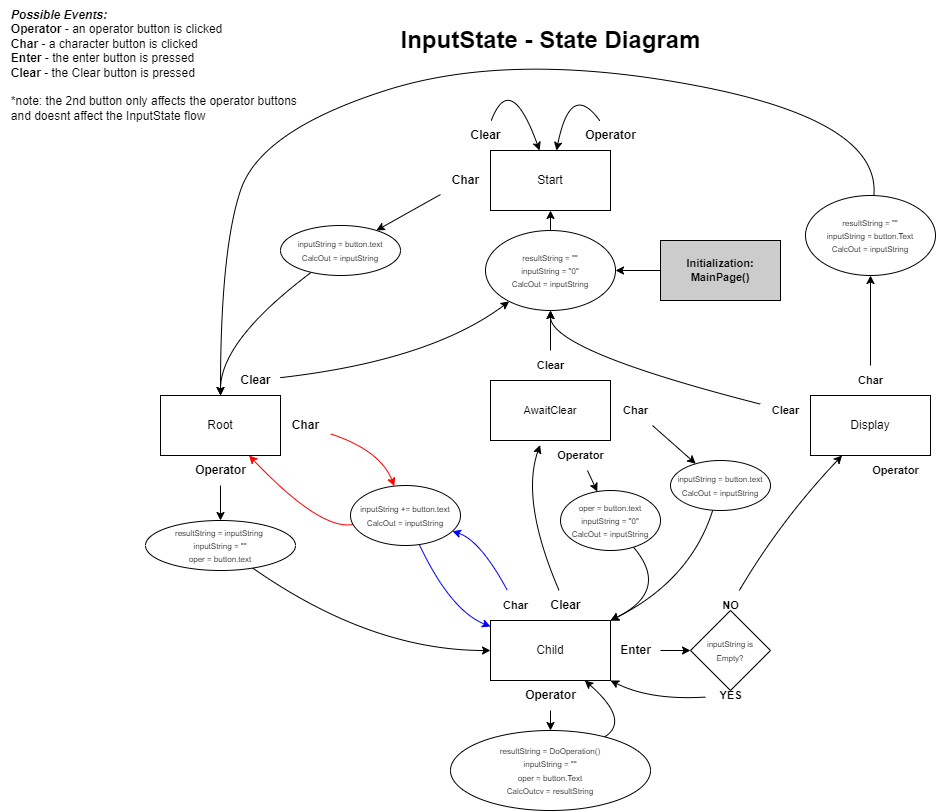

The diagram above was exported from draw.io. Its source (the exported page's mxGraphModel, read from the mxfile embedded in the PNG):
<mxGraphModel dx="989" dy="577" grid="1" gridSize="10" guides="1" tooltips="1" connect="1" arrows="1" fold="1" page="1" pageScale="1" pageWidth="1100" pageHeight="850" math="0" shadow="0">
  <root>
    <mxCell id="0" />
    <mxCell id="1" parent="0" />
    <mxCell id="2A6YWmVWUMF_fDWBWoBg-1" value="Start" style="whiteSpace=wrap;html=1;" vertex="1" parent="1">
      <mxGeometry x="490" y="150" width="120" height="60" as="geometry" />
    </mxCell>
    <mxCell id="2A6YWmVWUMF_fDWBWoBg-2" value="Root" style="whiteSpace=wrap;html=1;" vertex="1" parent="1">
      <mxGeometry x="160" y="395" width="120" height="60" as="geometry" />
    </mxCell>
    <mxCell id="2A6YWmVWUMF_fDWBWoBg-3" value="Child" style="whiteSpace=wrap;html=1;" vertex="1" parent="1">
      <mxGeometry x="490" y="620" width="120" height="60" as="geometry" />
    </mxCell>
    <mxCell id="2A6YWmVWUMF_fDWBWoBg-4" value="Display" style="whiteSpace=wrap;html=1;" vertex="1" parent="1">
      <mxGeometry x="810" y="395" width="120" height="60" as="geometry" />
    </mxCell>
    <mxCell id="2A6YWmVWUMF_fDWBWoBg-6" value="&lt;b&gt;&lt;font style=&quot;font-size: 24px;&quot;&gt;InputState - State Diagram&lt;/font&gt;&lt;/b&gt;" style="text;html=1;align=center;verticalAlign=middle;resizable=0;points=[];autosize=1;strokeColor=none;fillColor=none;" vertex="1" parent="1">
      <mxGeometry x="390" y="20" width="320" height="40" as="geometry" />
    </mxCell>
    <mxCell id="2A6YWmVWUMF_fDWBWoBg-29" style="edgeStyle=none;shape=connector;curved=1;rounded=0;orthogonalLoop=1;jettySize=auto;html=1;labelBackgroundColor=default;strokeColor=default;fontFamily=Helvetica;fontSize=11;fontColor=default;endArrow=classic;" edge="1" parent="1" source="2A6YWmVWUMF_fDWBWoBg-7" target="2A6YWmVWUMF_fDWBWoBg-1">
      <mxGeometry relative="1" as="geometry">
        <Array as="points">
          <mxPoint x="570" y="80" />
        </Array>
      </mxGeometry>
    </mxCell>
    <mxCell id="2A6YWmVWUMF_fDWBWoBg-7" value="&lt;b&gt;Operator&lt;/b&gt;" style="text;html=1;align=center;verticalAlign=middle;resizable=0;points=[];autosize=1;strokeColor=none;fillColor=none;" vertex="1" parent="1">
      <mxGeometry x="575" y="120" width="70" height="30" as="geometry" />
    </mxCell>
    <mxCell id="2A6YWmVWUMF_fDWBWoBg-83" style="edgeStyle=none;shape=connector;curved=1;rounded=0;orthogonalLoop=1;jettySize=auto;html=1;labelBackgroundColor=default;strokeColor=default;fontFamily=Helvetica;fontSize=11;fontColor=default;endArrow=classic;" edge="1" parent="1" source="2A6YWmVWUMF_fDWBWoBg-8" target="2A6YWmVWUMF_fDWBWoBg-44">
      <mxGeometry relative="1" as="geometry" />
    </mxCell>
    <mxCell id="2A6YWmVWUMF_fDWBWoBg-8" value="&lt;b&gt;Char&lt;/b&gt;" style="text;html=1;align=center;verticalAlign=middle;resizable=0;points=[];autosize=1;strokeColor=none;fillColor=none;" vertex="1" parent="1">
      <mxGeometry x="440" y="165" width="50" height="30" as="geometry" />
    </mxCell>
    <mxCell id="2A6YWmVWUMF_fDWBWoBg-28" style="edgeStyle=none;shape=connector;curved=1;rounded=0;orthogonalLoop=1;jettySize=auto;html=1;labelBackgroundColor=default;strokeColor=default;fontFamily=Helvetica;fontSize=11;fontColor=default;endArrow=classic;" edge="1" parent="1" source="2A6YWmVWUMF_fDWBWoBg-9" target="2A6YWmVWUMF_fDWBWoBg-1">
      <mxGeometry relative="1" as="geometry">
        <Array as="points">
          <mxPoint x="510" y="70" />
        </Array>
      </mxGeometry>
    </mxCell>
    <mxCell id="2A6YWmVWUMF_fDWBWoBg-9" value="&lt;b&gt;Clear&lt;/b&gt;" style="text;html=1;align=center;verticalAlign=middle;resizable=0;points=[];autosize=1;strokeColor=none;fillColor=none;" vertex="1" parent="1">
      <mxGeometry x="460" y="120" width="50" height="30" as="geometry" />
    </mxCell>
    <mxCell id="2A6YWmVWUMF_fDWBWoBg-10" value="&lt;div style=&quot;text-align: left;&quot;&gt;&lt;b style=&quot;background-color: initial;&quot;&gt;&lt;i&gt;Possible Events:&lt;/i&gt;&lt;/b&gt;&lt;/div&gt;&lt;div style=&quot;text-align: left;&quot;&gt;&lt;span style=&quot;background-color: initial;&quot;&gt;&lt;b&gt;Operator &lt;/b&gt;- an operator button is clicked&lt;/span&gt;&lt;/div&gt;&lt;div style=&quot;text-align: left;&quot;&gt;&lt;span style=&quot;background-color: initial;&quot;&gt;&lt;b&gt;Char&lt;/b&gt; - a character button is clicked&lt;/span&gt;&lt;/div&gt;&lt;div style=&quot;text-align: left;&quot;&gt;&lt;span style=&quot;background-color: initial;&quot;&gt;&lt;b&gt;Enter&lt;/b&gt; - the enter button is pressed&lt;/span&gt;&lt;/div&gt;&lt;div style=&quot;text-align: left;&quot;&gt;&lt;span style=&quot;background-color: initial;&quot;&gt;&lt;b&gt;Clear &lt;/b&gt;- the Clear button is pressed&lt;/span&gt;&lt;/div&gt;&lt;div style=&quot;text-align: left;&quot;&gt;&lt;br&gt;&lt;/div&gt;&lt;div style=&quot;text-align: left;&quot;&gt;&lt;span style=&quot;background-color: initial;&quot;&gt;*note: the 2nd button only affects the operator buttons&amp;nbsp;&lt;/span&gt;&lt;/div&gt;&lt;div style=&quot;text-align: left;&quot;&gt;&lt;span style=&quot;background-color: initial;&quot;&gt;and doesnt affect the InputState flow&lt;/span&gt;&lt;/div&gt;" style="text;html=1;align=center;verticalAlign=middle;resizable=0;points=[];autosize=1;strokeColor=none;fillColor=none;" vertex="1" parent="1">
      <mxGeometry width="310" height="130" as="geometry" />
    </mxCell>
    <mxCell id="2A6YWmVWUMF_fDWBWoBg-59" style="edgeStyle=none;shape=connector;curved=1;rounded=0;orthogonalLoop=1;jettySize=auto;html=1;entryX=0.5;entryY=0;entryDx=0;entryDy=0;labelBackgroundColor=default;strokeColor=default;fontFamily=Helvetica;fontSize=11;fontColor=default;endArrow=classic;" edge="1" parent="1" source="2A6YWmVWUMF_fDWBWoBg-12" target="2A6YWmVWUMF_fDWBWoBg-58">
      <mxGeometry relative="1" as="geometry" />
    </mxCell>
    <mxCell id="2A6YWmVWUMF_fDWBWoBg-12" value="&lt;b&gt;Operator&lt;/b&gt;" style="text;html=1;align=center;verticalAlign=middle;resizable=0;points=[];autosize=1;strokeColor=none;fillColor=none;" vertex="1" parent="1">
      <mxGeometry x="185" y="455" width="70" height="30" as="geometry" />
    </mxCell>
    <mxCell id="2A6YWmVWUMF_fDWBWoBg-53" style="edgeStyle=none;shape=connector;curved=1;rounded=0;orthogonalLoop=1;jettySize=auto;html=1;labelBackgroundColor=default;strokeColor=default;fontFamily=Helvetica;fontSize=11;fontColor=default;endArrow=classic;" edge="1" parent="1" source="2A6YWmVWUMF_fDWBWoBg-13" target="2A6YWmVWUMF_fDWBWoBg-47">
      <mxGeometry relative="1" as="geometry">
        <Array as="points">
          <mxPoint x="430" y="360" />
        </Array>
      </mxGeometry>
    </mxCell>
    <mxCell id="2A6YWmVWUMF_fDWBWoBg-13" value="&lt;b&gt;Clear&lt;/b&gt;" style="text;html=1;align=center;verticalAlign=middle;resizable=0;points=[];autosize=1;strokeColor=none;fillColor=none;" vertex="1" parent="1">
      <mxGeometry x="230" y="365" width="50" height="30" as="geometry" />
    </mxCell>
    <mxCell id="2A6YWmVWUMF_fDWBWoBg-80" style="edgeStyle=none;shape=connector;curved=1;rounded=0;orthogonalLoop=1;jettySize=auto;html=1;labelBackgroundColor=default;strokeColor=#FF0000;fontFamily=Helvetica;fontSize=11;fontColor=default;endArrow=classic;" edge="1" parent="1" source="2A6YWmVWUMF_fDWBWoBg-14" target="2A6YWmVWUMF_fDWBWoBg-63">
      <mxGeometry relative="1" as="geometry">
        <Array as="points">
          <mxPoint x="380" y="450" />
        </Array>
      </mxGeometry>
    </mxCell>
    <mxCell id="2A6YWmVWUMF_fDWBWoBg-14" value="&lt;b&gt;Char&lt;/b&gt;" style="text;html=1;align=center;verticalAlign=middle;resizable=0;points=[];autosize=1;strokeColor=none;fillColor=none;" vertex="1" parent="1">
      <mxGeometry x="280" y="410" width="50" height="30" as="geometry" />
    </mxCell>
    <mxCell id="2A6YWmVWUMF_fDWBWoBg-65" style="edgeStyle=none;shape=connector;curved=1;rounded=0;orthogonalLoop=1;jettySize=auto;html=1;labelBackgroundColor=default;strokeColor=default;fontFamily=Helvetica;fontSize=11;fontColor=default;endArrow=classic;" edge="1" parent="1" source="2A6YWmVWUMF_fDWBWoBg-15" target="2A6YWmVWUMF_fDWBWoBg-62">
      <mxGeometry relative="1" as="geometry">
        <Array as="points" />
      </mxGeometry>
    </mxCell>
    <mxCell id="2A6YWmVWUMF_fDWBWoBg-15" value="&lt;b&gt;Operator&lt;/b&gt;" style="text;html=1;align=center;verticalAlign=middle;resizable=0;points=[];autosize=1;strokeColor=none;fillColor=none;" vertex="1" parent="1">
      <mxGeometry x="515" y="680" width="70" height="30" as="geometry" />
    </mxCell>
    <mxCell id="2A6YWmVWUMF_fDWBWoBg-73" style="edgeStyle=none;shape=connector;curved=1;rounded=0;orthogonalLoop=1;jettySize=auto;html=1;labelBackgroundColor=default;strokeColor=default;fontFamily=Helvetica;fontSize=11;fontColor=default;endArrow=classic;" edge="1" parent="1" source="2A6YWmVWUMF_fDWBWoBg-16">
      <mxGeometry relative="1" as="geometry">
        <mxPoint x="539.5652173913045" y="444.56521739130426" as="targetPoint" />
        <Array as="points">
          <mxPoint x="520" y="500" />
        </Array>
      </mxGeometry>
    </mxCell>
    <mxCell id="2A6YWmVWUMF_fDWBWoBg-16" value="&lt;b&gt;Clear&lt;/b&gt;" style="text;html=1;align=center;verticalAlign=middle;resizable=0;points=[];autosize=1;strokeColor=none;fillColor=none;" vertex="1" parent="1">
      <mxGeometry x="540" y="590" width="50" height="30" as="geometry" />
    </mxCell>
    <mxCell id="2A6YWmVWUMF_fDWBWoBg-98" style="edgeStyle=none;shape=connector;curved=1;rounded=0;orthogonalLoop=1;jettySize=auto;html=1;labelBackgroundColor=default;strokeColor=default;fontFamily=Helvetica;fontSize=11;fontColor=default;endArrow=classic;" edge="1" parent="1" source="2A6YWmVWUMF_fDWBWoBg-37" target="2A6YWmVWUMF_fDWBWoBg-93">
      <mxGeometry relative="1" as="geometry" />
    </mxCell>
    <mxCell id="2A6YWmVWUMF_fDWBWoBg-37" value="&lt;b&gt;Enter&lt;/b&gt;" style="text;html=1;align=center;verticalAlign=middle;resizable=0;points=[];autosize=1;strokeColor=none;fillColor=none;" vertex="1" parent="1">
      <mxGeometry x="610" y="635" width="50" height="30" as="geometry" />
    </mxCell>
    <mxCell id="2A6YWmVWUMF_fDWBWoBg-84" style="edgeStyle=none;shape=connector;curved=1;rounded=0;orthogonalLoop=1;jettySize=auto;html=1;labelBackgroundColor=default;strokeColor=default;fontFamily=Helvetica;fontSize=11;fontColor=default;endArrow=classic;" edge="1" parent="1" source="2A6YWmVWUMF_fDWBWoBg-44" target="2A6YWmVWUMF_fDWBWoBg-2">
      <mxGeometry relative="1" as="geometry">
        <Array as="points">
          <mxPoint x="220" y="340" />
        </Array>
      </mxGeometry>
    </mxCell>
    <mxCell id="2A6YWmVWUMF_fDWBWoBg-44" value="&lt;span style=&quot;font-size: 8px;&quot;&gt;inputString = button.text&lt;br&gt;CalcOut = inputString&lt;br&gt;&lt;/span&gt;" style="ellipse;whiteSpace=wrap;html=1;fontFamily=Helvetica;fontSize=11;fontColor=default;" vertex="1" parent="1">
      <mxGeometry x="280" y="225" width="120" height="50" as="geometry" />
    </mxCell>
    <mxCell id="2A6YWmVWUMF_fDWBWoBg-54" style="edgeStyle=none;shape=connector;curved=1;rounded=0;orthogonalLoop=1;jettySize=auto;html=1;labelBackgroundColor=default;strokeColor=default;fontFamily=Helvetica;fontSize=11;fontColor=default;endArrow=classic;" edge="1" parent="1" source="2A6YWmVWUMF_fDWBWoBg-47" target="2A6YWmVWUMF_fDWBWoBg-1">
      <mxGeometry relative="1" as="geometry" />
    </mxCell>
    <mxCell id="2A6YWmVWUMF_fDWBWoBg-47" value="&lt;font style=&quot;font-size: 8px;&quot;&gt;resultString = &quot;&quot;&lt;br&gt;inputString = &quot;0&quot;&lt;br&gt;CalcOut = inputString&lt;br&gt;&lt;/font&gt;" style="ellipse;whiteSpace=wrap;html=1;fontFamily=Helvetica;fontSize=11;fontColor=default;" vertex="1" parent="1">
      <mxGeometry x="485" y="230" width="130" height="80" as="geometry" />
    </mxCell>
    <mxCell id="2A6YWmVWUMF_fDWBWoBg-105" style="edgeStyle=none;shape=connector;curved=1;rounded=0;orthogonalLoop=1;jettySize=auto;html=1;labelBackgroundColor=default;strokeColor=default;fontFamily=Helvetica;fontSize=11;fontColor=default;endArrow=classic;" edge="1" parent="1" source="2A6YWmVWUMF_fDWBWoBg-55" target="2A6YWmVWUMF_fDWBWoBg-47">
      <mxGeometry relative="1" as="geometry" />
    </mxCell>
    <mxCell id="2A6YWmVWUMF_fDWBWoBg-55" value="&lt;b style=&quot;border-color: var(--border-color);&quot;&gt;Initialization: MainPage()&lt;/b&gt;" style="whiteSpace=wrap;html=1;strokeColor=default;fontFamily=Helvetica;fontSize=11;fontColor=default;fillColor=#CCCCCC;" vertex="1" parent="1">
      <mxGeometry x="660" y="240" width="120" height="60" as="geometry" />
    </mxCell>
    <mxCell id="2A6YWmVWUMF_fDWBWoBg-60" style="edgeStyle=none;shape=connector;curved=1;rounded=0;orthogonalLoop=1;jettySize=auto;html=1;labelBackgroundColor=default;strokeColor=default;fontFamily=Helvetica;fontSize=11;fontColor=default;endArrow=classic;" edge="1" parent="1" source="2A6YWmVWUMF_fDWBWoBg-58" target="2A6YWmVWUMF_fDWBWoBg-3">
      <mxGeometry relative="1" as="geometry">
        <Array as="points">
          <mxPoint x="370" y="650" />
        </Array>
      </mxGeometry>
    </mxCell>
    <mxCell id="2A6YWmVWUMF_fDWBWoBg-58" value="&lt;font style=&quot;font-size: 8px;&quot;&gt;resultString = inputString&amp;nbsp;&lt;br&gt;inputString = &quot;&quot;&lt;br&gt;oper = button.text&lt;br&gt;&lt;/font&gt;" style="ellipse;whiteSpace=wrap;html=1;fontFamily=Helvetica;fontSize=11;fontColor=default;" vertex="1" parent="1">
      <mxGeometry x="145" y="520" width="150" height="50" as="geometry" />
    </mxCell>
    <mxCell id="2A6YWmVWUMF_fDWBWoBg-66" style="edgeStyle=none;shape=connector;curved=1;rounded=0;orthogonalLoop=1;jettySize=auto;html=1;labelBackgroundColor=default;strokeColor=default;fontFamily=Helvetica;fontSize=11;fontColor=default;endArrow=classic;" edge="1" parent="1" source="2A6YWmVWUMF_fDWBWoBg-62" target="2A6YWmVWUMF_fDWBWoBg-3">
      <mxGeometry relative="1" as="geometry">
        <Array as="points">
          <mxPoint x="630" y="720" />
        </Array>
      </mxGeometry>
    </mxCell>
    <mxCell id="2A6YWmVWUMF_fDWBWoBg-62" value="&lt;span style=&quot;font-size: 8px;&quot;&gt;resultString = DoOperation()&lt;br&gt;inputString = &quot;&quot;&lt;br&gt;oper = button.Text&lt;br&gt;CalcOutcv = resultString&lt;br&gt;&lt;/span&gt;" style="ellipse;whiteSpace=wrap;html=1;fontFamily=Helvetica;fontSize=11;fontColor=default;" vertex="1" parent="1">
      <mxGeometry x="450" y="730" width="200" height="80" as="geometry" />
    </mxCell>
    <mxCell id="2A6YWmVWUMF_fDWBWoBg-79" style="edgeStyle=none;shape=connector;curved=1;rounded=0;orthogonalLoop=1;jettySize=auto;html=1;labelBackgroundColor=default;strokeColor=#0000FF;fontFamily=Helvetica;fontSize=11;fontColor=default;endArrow=classic;" edge="1" parent="1" source="2A6YWmVWUMF_fDWBWoBg-63" target="2A6YWmVWUMF_fDWBWoBg-3">
      <mxGeometry relative="1" as="geometry">
        <Array as="points">
          <mxPoint x="450" y="610" />
        </Array>
      </mxGeometry>
    </mxCell>
    <mxCell id="2A6YWmVWUMF_fDWBWoBg-81" style="edgeStyle=none;shape=connector;curved=1;rounded=0;orthogonalLoop=1;jettySize=auto;html=1;labelBackgroundColor=default;strokeColor=#FF0000;fontFamily=Helvetica;fontSize=11;fontColor=default;endArrow=classic;" edge="1" parent="1" source="2A6YWmVWUMF_fDWBWoBg-63" target="2A6YWmVWUMF_fDWBWoBg-2">
      <mxGeometry relative="1" as="geometry">
        <Array as="points">
          <mxPoint x="320" y="530" />
        </Array>
      </mxGeometry>
    </mxCell>
    <mxCell id="2A6YWmVWUMF_fDWBWoBg-63" value="&lt;span style=&quot;font-size: 8px;&quot;&gt;inputString += button.text&lt;br&gt;CalcOut = inputString&lt;br&gt;&lt;/span&gt;" style="ellipse;whiteSpace=wrap;html=1;fontFamily=Helvetica;fontSize=11;fontColor=default;" vertex="1" parent="1">
      <mxGeometry x="350" y="485" width="110" height="60" as="geometry" />
    </mxCell>
    <mxCell id="2A6YWmVWUMF_fDWBWoBg-68" style="edgeStyle=none;shape=connector;curved=1;rounded=0;orthogonalLoop=1;jettySize=auto;html=1;labelBackgroundColor=default;strokeColor=default;fontFamily=Helvetica;fontSize=11;fontColor=default;endArrow=classic;" edge="1" parent="1" source="2A6YWmVWUMF_fDWBWoBg-67" target="2A6YWmVWUMF_fDWBWoBg-3">
      <mxGeometry relative="1" as="geometry" />
    </mxCell>
    <mxCell id="2A6YWmVWUMF_fDWBWoBg-78" style="edgeStyle=none;shape=connector;curved=1;rounded=0;orthogonalLoop=1;jettySize=auto;html=1;labelBackgroundColor=default;strokeColor=#0000FF;fontFamily=Helvetica;fontSize=11;fontColor=default;endArrow=classic;" edge="1" parent="1" source="2A6YWmVWUMF_fDWBWoBg-67" target="2A6YWmVWUMF_fDWBWoBg-63">
      <mxGeometry relative="1" as="geometry">
        <Array as="points">
          <mxPoint x="480" y="540" />
        </Array>
      </mxGeometry>
    </mxCell>
    <mxCell id="2A6YWmVWUMF_fDWBWoBg-67" value="&lt;b&gt;Char&lt;/b&gt;" style="text;html=1;align=center;verticalAlign=middle;resizable=0;points=[];autosize=1;strokeColor=none;fillColor=none;fontSize=11;fontFamily=Helvetica;fontColor=default;" vertex="1" parent="1">
      <mxGeometry x="490" y="590" width="50" height="30" as="geometry" />
    </mxCell>
    <mxCell id="2A6YWmVWUMF_fDWBWoBg-75" style="edgeStyle=none;shape=connector;curved=1;rounded=0;orthogonalLoop=1;jettySize=auto;html=1;labelBackgroundColor=default;strokeColor=default;fontFamily=Helvetica;fontSize=11;fontColor=default;endArrow=classic;" edge="1" parent="1" source="2A6YWmVWUMF_fDWBWoBg-74" target="2A6YWmVWUMF_fDWBWoBg-47">
      <mxGeometry relative="1" as="geometry" />
    </mxCell>
    <mxCell id="2A6YWmVWUMF_fDWBWoBg-74" value="&lt;b&gt;Clear&lt;br&gt;&lt;/b&gt;" style="text;html=1;align=center;verticalAlign=middle;resizable=0;points=[];autosize=1;strokeColor=none;fillColor=none;fontSize=11;fontFamily=Helvetica;fontColor=default;" vertex="1" parent="1">
      <mxGeometry x="525" y="350" width="50" height="30" as="geometry" />
    </mxCell>
    <mxCell id="2A6YWmVWUMF_fDWBWoBg-113" style="edgeStyle=none;shape=connector;curved=1;rounded=0;orthogonalLoop=1;jettySize=auto;html=1;labelBackgroundColor=default;strokeColor=default;fontFamily=Helvetica;fontSize=11;fontColor=default;endArrow=classic;" edge="1" parent="1" source="2A6YWmVWUMF_fDWBWoBg-82" target="2A6YWmVWUMF_fDWBWoBg-3">
      <mxGeometry relative="1" as="geometry">
        <Array as="points">
          <mxPoint x="670" y="590" />
        </Array>
      </mxGeometry>
    </mxCell>
    <mxCell id="2A6YWmVWUMF_fDWBWoBg-82" value="&lt;span style=&quot;font-size: 8px;&quot;&gt;oper = button.text&lt;br&gt;inputString = &quot;0&quot;&lt;br&gt;CalcOut = inputString&lt;br&gt;&lt;/span&gt;" style="ellipse;whiteSpace=wrap;html=1;fontFamily=Helvetica;fontSize=11;fontColor=default;" vertex="1" parent="1">
      <mxGeometry x="560" y="490" width="100" height="60" as="geometry" />
    </mxCell>
    <mxCell id="2A6YWmVWUMF_fDWBWoBg-85" value="AwaitClear" style="whiteSpace=wrap;html=1;strokeColor=default;fontFamily=Helvetica;fontSize=11;fontColor=default;fillColor=default;" vertex="1" parent="1">
      <mxGeometry x="490" y="380" width="120" height="60" as="geometry" />
    </mxCell>
    <mxCell id="2A6YWmVWUMF_fDWBWoBg-89" style="edgeStyle=none;shape=connector;curved=1;rounded=0;orthogonalLoop=1;jettySize=auto;html=1;labelBackgroundColor=default;strokeColor=default;fontFamily=Helvetica;fontSize=11;fontColor=default;endArrow=classic;" edge="1" parent="1" source="2A6YWmVWUMF_fDWBWoBg-86" target="2A6YWmVWUMF_fDWBWoBg-82">
      <mxGeometry relative="1" as="geometry" />
    </mxCell>
    <mxCell id="2A6YWmVWUMF_fDWBWoBg-86" value="&lt;b&gt;Operator&lt;/b&gt;" style="text;html=1;align=center;verticalAlign=middle;resizable=0;points=[];autosize=1;strokeColor=none;fillColor=none;fontSize=11;fontFamily=Helvetica;fontColor=default;" vertex="1" parent="1">
      <mxGeometry x="545" y="440" width="70" height="30" as="geometry" />
    </mxCell>
    <mxCell id="2A6YWmVWUMF_fDWBWoBg-114" style="edgeStyle=none;shape=connector;curved=1;rounded=0;orthogonalLoop=1;jettySize=auto;html=1;labelBackgroundColor=default;strokeColor=default;fontFamily=Helvetica;fontSize=11;fontColor=default;endArrow=classic;" edge="1" parent="1" source="2A6YWmVWUMF_fDWBWoBg-87" target="2A6YWmVWUMF_fDWBWoBg-88">
      <mxGeometry relative="1" as="geometry" />
    </mxCell>
    <mxCell id="2A6YWmVWUMF_fDWBWoBg-87" value="&lt;b&gt;Char&lt;/b&gt;" style="text;html=1;align=center;verticalAlign=middle;resizable=0;points=[];autosize=1;strokeColor=none;fillColor=none;fontSize=11;fontFamily=Helvetica;fontColor=default;" vertex="1" parent="1">
      <mxGeometry x="610" y="395" width="50" height="30" as="geometry" />
    </mxCell>
    <mxCell id="2A6YWmVWUMF_fDWBWoBg-92" style="edgeStyle=none;shape=connector;curved=1;rounded=0;orthogonalLoop=1;jettySize=auto;html=1;labelBackgroundColor=default;strokeColor=default;fontFamily=Helvetica;fontSize=11;fontColor=default;endArrow=classic;" edge="1" parent="1" source="2A6YWmVWUMF_fDWBWoBg-88" target="2A6YWmVWUMF_fDWBWoBg-3">
      <mxGeometry relative="1" as="geometry">
        <Array as="points">
          <mxPoint x="690" y="580" />
        </Array>
      </mxGeometry>
    </mxCell>
    <mxCell id="2A6YWmVWUMF_fDWBWoBg-88" value="&lt;span style=&quot;font-size: 8px;&quot;&gt;inputString = button.text&lt;br&gt;CalcOut = inputString&lt;br&gt;&lt;/span&gt;" style="ellipse;whiteSpace=wrap;html=1;fontFamily=Helvetica;fontSize=11;fontColor=default;" vertex="1" parent="1">
      <mxGeometry x="670" y="460" width="100" height="50" as="geometry" />
    </mxCell>
    <mxCell id="2A6YWmVWUMF_fDWBWoBg-93" value="&lt;font style=&quot;font-size: 8px;&quot;&gt;inputString is &lt;br&gt;Empty?&lt;/font&gt;" style="rhombus;whiteSpace=wrap;html=1;strokeColor=default;fontFamily=Helvetica;fontSize=11;fontColor=default;fillColor=default;" vertex="1" parent="1">
      <mxGeometry x="690" y="610" width="80" height="80" as="geometry" />
    </mxCell>
    <mxCell id="2A6YWmVWUMF_fDWBWoBg-99" style="edgeStyle=none;shape=connector;curved=1;rounded=0;orthogonalLoop=1;jettySize=auto;html=1;labelBackgroundColor=default;strokeColor=default;fontFamily=Helvetica;fontSize=11;fontColor=default;endArrow=classic;" edge="1" parent="1" source="2A6YWmVWUMF_fDWBWoBg-94" target="2A6YWmVWUMF_fDWBWoBg-3">
      <mxGeometry relative="1" as="geometry">
        <Array as="points">
          <mxPoint x="650" y="700" />
        </Array>
      </mxGeometry>
    </mxCell>
    <mxCell id="2A6YWmVWUMF_fDWBWoBg-94" value="&lt;b&gt;YES&lt;/b&gt;" style="text;html=1;align=center;verticalAlign=middle;resizable=0;points=[];autosize=1;strokeColor=none;fillColor=none;fontSize=11;fontFamily=Helvetica;fontColor=default;" vertex="1" parent="1">
      <mxGeometry x="705" y="680" width="50" height="30" as="geometry" />
    </mxCell>
    <mxCell id="2A6YWmVWUMF_fDWBWoBg-100" style="edgeStyle=none;shape=connector;curved=1;rounded=0;orthogonalLoop=1;jettySize=auto;html=1;labelBackgroundColor=default;strokeColor=default;fontFamily=Helvetica;fontSize=11;fontColor=default;endArrow=classic;" edge="1" parent="1" source="2A6YWmVWUMF_fDWBWoBg-95" target="2A6YWmVWUMF_fDWBWoBg-4">
      <mxGeometry relative="1" as="geometry">
        <Array as="points">
          <mxPoint x="780" y="520" />
        </Array>
      </mxGeometry>
    </mxCell>
    <mxCell id="2A6YWmVWUMF_fDWBWoBg-95" value="&lt;b&gt;NO&lt;/b&gt;" style="text;html=1;align=center;verticalAlign=middle;resizable=0;points=[];autosize=1;strokeColor=none;fillColor=none;fontSize=11;fontFamily=Helvetica;fontColor=default;" vertex="1" parent="1">
      <mxGeometry x="710" y="590" width="40" height="30" as="geometry" />
    </mxCell>
    <mxCell id="2A6YWmVWUMF_fDWBWoBg-102" value="&lt;b&gt;Operator&lt;/b&gt;" style="text;html=1;align=center;verticalAlign=middle;resizable=0;points=[];autosize=1;strokeColor=none;fillColor=none;fontSize=11;fontFamily=Helvetica;fontColor=default;" vertex="1" parent="1">
      <mxGeometry x="860" y="455" width="70" height="30" as="geometry" />
    </mxCell>
    <mxCell id="2A6YWmVWUMF_fDWBWoBg-106" style="edgeStyle=none;shape=connector;curved=1;rounded=0;orthogonalLoop=1;jettySize=auto;html=1;labelBackgroundColor=default;strokeColor=default;fontFamily=Helvetica;fontSize=11;fontColor=default;endArrow=classic;" edge="1" parent="1" source="2A6YWmVWUMF_fDWBWoBg-104" target="2A6YWmVWUMF_fDWBWoBg-47">
      <mxGeometry relative="1" as="geometry">
        <Array as="points">
          <mxPoint x="550" y="350" />
        </Array>
      </mxGeometry>
    </mxCell>
    <mxCell id="2A6YWmVWUMF_fDWBWoBg-104" value="&lt;b&gt;Clear&lt;/b&gt;" style="text;html=1;align=center;verticalAlign=middle;resizable=0;points=[];autosize=1;strokeColor=none;fillColor=none;fontSize=11;fontFamily=Helvetica;fontColor=default;" vertex="1" parent="1">
      <mxGeometry x="760" y="395" width="50" height="30" as="geometry" />
    </mxCell>
    <mxCell id="2A6YWmVWUMF_fDWBWoBg-111" style="edgeStyle=none;shape=connector;curved=1;rounded=0;orthogonalLoop=1;jettySize=auto;html=1;labelBackgroundColor=default;strokeColor=default;fontFamily=Helvetica;fontSize=11;fontColor=default;endArrow=classic;" edge="1" parent="1" source="2A6YWmVWUMF_fDWBWoBg-107" target="2A6YWmVWUMF_fDWBWoBg-110">
      <mxGeometry relative="1" as="geometry" />
    </mxCell>
    <mxCell id="2A6YWmVWUMF_fDWBWoBg-107" value="&lt;b&gt;Char&lt;/b&gt;" style="text;html=1;align=center;verticalAlign=middle;resizable=0;points=[];autosize=1;strokeColor=none;fillColor=none;fontSize=11;fontFamily=Helvetica;fontColor=default;" vertex="1" parent="1">
      <mxGeometry x="845" y="365" width="50" height="30" as="geometry" />
    </mxCell>
    <mxCell id="2A6YWmVWUMF_fDWBWoBg-112" style="edgeStyle=none;shape=connector;curved=1;rounded=0;orthogonalLoop=1;jettySize=auto;html=1;labelBackgroundColor=default;strokeColor=default;fontFamily=Helvetica;fontSize=11;fontColor=default;endArrow=classic;" edge="1" parent="1" source="2A6YWmVWUMF_fDWBWoBg-110" target="2A6YWmVWUMF_fDWBWoBg-2">
      <mxGeometry relative="1" as="geometry">
        <Array as="points">
          <mxPoint x="880" y="120" />
          <mxPoint x="510" y="50" />
          <mxPoint x="260" y="130" />
          <mxPoint x="220" y="250" />
        </Array>
      </mxGeometry>
    </mxCell>
    <mxCell id="2A6YWmVWUMF_fDWBWoBg-110" value="&lt;span style=&quot;font-size: 8px;&quot;&gt;resultString = &quot;&quot;&lt;br&gt;inputString = button.Text&lt;br&gt;CalcOut = inputString&lt;br&gt;&lt;/span&gt;" style="ellipse;whiteSpace=wrap;html=1;fontFamily=Helvetica;fontSize=11;fontColor=default;" vertex="1" parent="1">
      <mxGeometry x="805" y="195" width="130" height="80" as="geometry" />
    </mxCell>
  </root>
</mxGraphModel>